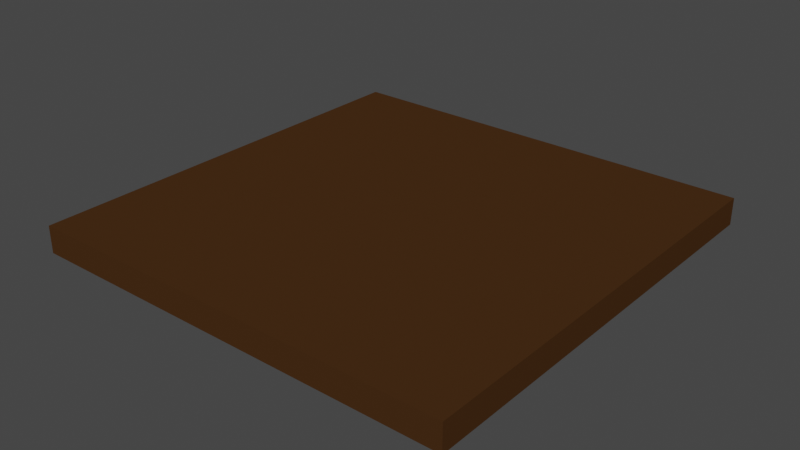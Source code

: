 # Source: floor.blend  (saved by Blender 2.92.15; exported with 4.5.12 LTS)
import bpy
from mathutils import Matrix  # noqa: F401  (used for matrix-valued properties, if any)

bpy.ops.wm.read_factory_settings(use_empty=True)
scene = bpy.context.scene
scene.name = 'Scene'

# ---- collections
col_collection = bpy.data.collections.new('Collection'); scene.collection.children.link(col_collection)

# ---- materials (node trees are filled in below, after node groups)
mat_material = bpy.data.materials.new('Material')
mat_material.alpha_threshold = 0.0
mat_material.use_transparent_shadow = False
mat_material.line_color = (0.0, 0.0, 0.0, 1.0)

# ---- material node trees
mat_material.use_nodes = True; mat_material.node_tree.nodes.clear()
_N = mat_material.node_tree.nodes; _L = mat_material.node_tree.links
n0 = _N.new('ShaderNodeOutputMaterial'); n0.name = 'Material Output'; n0.location = (300, 300)
n1 = _N.new('ShaderNodeBsdfPrincipled'); n1.name = 'Principled BSDF'; n1.location = (10, 300)
n1.distribution = 'GGX'
n1.subsurface_method = 'BURLEY'
n1.inputs[0].default_value = (0.06321, 0.02768, 0.009067, 1.0)
n1.inputs[2].default_value = 0.4
n1.inputs[3].default_value = 1.45
n1.inputs[13].default_value = 0.0
n1.inputs[27].default_value = (0.0, 0.0, 0.0, 1.0)
n1.inputs[28].default_value = 1.0
_L.new(n1.outputs[0], n0.inputs[0])
n0.is_active_output = True

# ---- world
world_world = bpy.data.worlds.new('World'); scene.world = world_world
world_world.use_nodes = True; world_world.node_tree.nodes.clear()
_N = world_world.node_tree.nodes; _L = world_world.node_tree.links
n0 = _N.new('ShaderNodeOutputWorld'); n0.name = 'World Output'; n0.location = (300, 300)
n1 = _N.new('ShaderNodeBackground'); n1.name = 'Background'; n1.location = (10, 300)
n1.inputs[0].default_value = (0.05088, 0.05088, 0.05088, 1.0)
_L.new(n1.outputs[0], n0.inputs[0])
n0.is_active_output = True
world_world.color = (0.05088, 0.05088, 0.05088)
world_world.use_sun_shadow = False
world_world.sun_shadow_jitter_overblur = 0.0

# ---- meshes
me_cube = bpy.data.meshes.new('Cube')
me_cube.from_pydata([(-1.887e-08, 2.0, 1.192e-06), (-1.887e-08, 2.0, -2.0), (-1.887e-08, 0.0, 1.192e-06), (-1.887e-08, 0.0, -2.0), (-2.0, 2.0, 1.192e-06), (-2.0, 2.0, -2.0), (-2.0, 0.0, 1.192e-06), (-2.0, 0.0, -2.0)], [], [(0, 4, 6, 2), (3, 2, 6, 7), (7, 6, 4, 5), (5, 1, 3, 7), (1, 0, 2, 3), (5, 4, 0, 1)])
_uv = me_cube.uv_layers.new(name='UVMap')
_uv.uv.foreach_set('vector', [0.625, 0.5, 0.875, 0.5, 0.875, 0.75, 0.625, 0.75, 0.375, 0.75, 0.625, 0.75, 0.625, 1.0, 0.375, 1.0, 0.375, 0.0, 0.625, 0.0, 0.625, 0.25, 0.375, 0.25, 0.125, 0.5, 0.375, 0.5, 0.375, 0.75, 0.125, 0.75, 0.375, 0.5, 0.625, 0.5, 0.625, 0.75, 0.375, 0.75, 0.375, 0.25, 0.625, 0.25, 0.625, 0.5, 0.375, 0.5])
me_cube.materials.append(mat_material)
me_cube.use_remesh_preserve_volume = False
me_cube.use_remesh_preserve_attributes = False
me_cube.use_mirror_vertex_groups = False
me_cube.update()

# ---- objects
ob_cube = bpy.data.objects.new('Cube', me_cube)

# ---- transforms, parenting, visibility, modifiers, constraints
ob_cube.location = (0.0, 0.0, 0.0)
ob_cube.rotation_euler = (-0.0, 3.142, 0.0)
ob_cube.scale = (4.0, 4.0, 0.25)
ob_cube.lock_rotations_4d = False
ob_cube.empty_display_type = 'ARROWS'
ob_cube.lineart.crease_threshold = 0.0

# ---- collection membership
col_collection.objects.link(ob_cube)

# ---- scene / render settings (as saved in the file)
scene.frame_start = 1; scene.frame_end = 250; scene.frame_set(1)
scene.render.engine = 'BLENDER_EEVEE_NEXT'
scene.cycles.use_denoising = False
scene.cycles.samples = 128
scene.cycles.sampling_pattern = 'TABULATED_SOBOL'
scene.cycles.use_adaptive_sampling = False
scene.cycles.use_light_tree = False
scene.view_settings.view_transform = 'Filmic'
bpy.context.view_layer.update()

# ---- added for rendering (the .blend has no active camera and no usable light): camera, sun
cam_auto = bpy.data.cameras.new('AutoCamera')
cam_auto.lens = 50.0
cam_auto.sensor_width = 36.0
cam_auto.clip_end = 1000.0
ob_auto_camera = bpy.data.objects.new('AutoCamera', cam_auto)
scene.collection.objects.link(ob_auto_camera)
ob_auto_camera.location = (14.4779, -8.57353, 8.63235)
ob_auto_camera.rotation_euler = (1.09748, -7.21219e-08, 0.694738)
scene.camera = ob_auto_camera
light_auto_sun = bpy.data.lights.new('AutoSun', 'SUN')
light_auto_sun.energy = 3.0
light_auto_sun.angle = 0.0523599
ob_auto_sun = bpy.data.objects.new('AutoSun', light_auto_sun)
scene.collection.objects.link(ob_auto_sun)
ob_auto_sun.rotation_euler = (0.872665, 0.174533, 0.523599)
bpy.context.view_layer.update()
